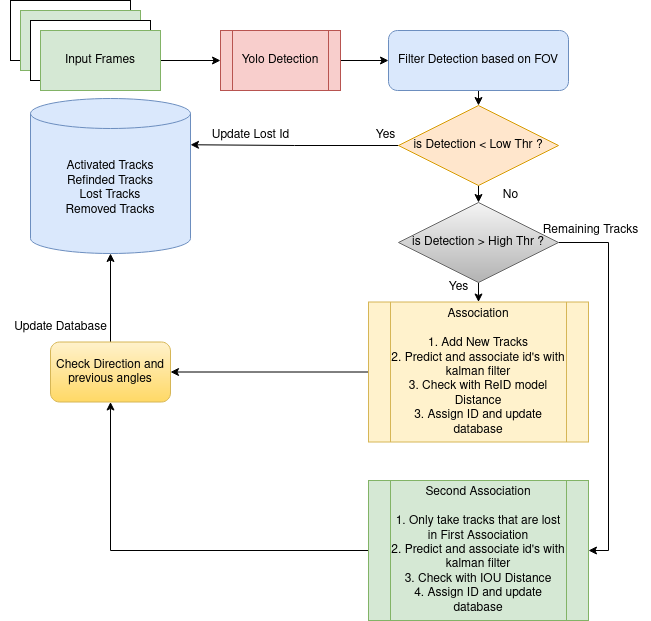

The diagram above was exported from draw.io. Its source (the exported page's mxGraphModel, read from the mxfile embedded in the PNG):
<mxGraphModel dx="1434" dy="722" grid="1" gridSize="10" guides="1" tooltips="1" connect="1" arrows="1" fold="1" page="1" pageScale="1" pageWidth="850" pageHeight="1100" math="0" shadow="0">
  <root>
    <mxCell id="0" />
    <mxCell id="1" parent="0" />
    <mxCell id="rvgSHSU_lwViUE3KZBNI-1" value="" style="rounded=0;whiteSpace=wrap;html=1;" parent="1" vertex="1">
      <mxGeometry x="30" y="80" width="120" height="60" as="geometry" />
    </mxCell>
    <mxCell id="rvgSHSU_lwViUE3KZBNI-2" value="" style="rounded=0;whiteSpace=wrap;html=1;fillColor=#d5e8d4;strokeColor=#82b366;" parent="1" vertex="1">
      <mxGeometry x="40" y="90" width="120" height="60" as="geometry" />
    </mxCell>
    <mxCell id="rvgSHSU_lwViUE3KZBNI-3" value="" style="rounded=0;whiteSpace=wrap;html=1;" parent="1" vertex="1">
      <mxGeometry x="50" y="100" width="120" height="60" as="geometry" />
    </mxCell>
    <mxCell id="rvgSHSU_lwViUE3KZBNI-11" style="edgeStyle=orthogonalEdgeStyle;rounded=0;orthogonalLoop=1;jettySize=auto;html=1;exitX=1;exitY=0.5;exitDx=0;exitDy=0;entryX=0;entryY=0.5;entryDx=0;entryDy=0;" parent="1" source="rvgSHSU_lwViUE3KZBNI-4" target="rvgSHSU_lwViUE3KZBNI-6" edge="1">
      <mxGeometry relative="1" as="geometry" />
    </mxCell>
    <mxCell id="rvgSHSU_lwViUE3KZBNI-4" value="Input Frames" style="rounded=0;whiteSpace=wrap;html=1;fillColor=#d5e8d4;strokeColor=#82b366;" parent="1" vertex="1">
      <mxGeometry x="60" y="110" width="120" height="60" as="geometry" />
    </mxCell>
    <mxCell id="6ca2ajUzXYOsQjn-hAlT-2" style="edgeStyle=orthogonalEdgeStyle;rounded=0;orthogonalLoop=1;jettySize=auto;html=1;exitX=1;exitY=0.5;exitDx=0;exitDy=0;entryX=0;entryY=0.5;entryDx=0;entryDy=0;" edge="1" parent="1" source="rvgSHSU_lwViUE3KZBNI-6" target="6ca2ajUzXYOsQjn-hAlT-1">
      <mxGeometry relative="1" as="geometry" />
    </mxCell>
    <mxCell id="rvgSHSU_lwViUE3KZBNI-6" value="Yolo Detection" style="shape=process;whiteSpace=wrap;html=1;backgroundOutline=1;fillColor=#f8cecc;strokeColor=#b85450;" parent="1" vertex="1">
      <mxGeometry x="240" y="110" width="120" height="60" as="geometry" />
    </mxCell>
    <mxCell id="6ca2ajUzXYOsQjn-hAlT-18" style="edgeStyle=orthogonalEdgeStyle;rounded=0;orthogonalLoop=1;jettySize=auto;html=1;exitX=0.5;exitY=1;exitDx=0;exitDy=0;entryX=0.5;entryY=0;entryDx=0;entryDy=0;" edge="1" parent="1" source="rvgSHSU_lwViUE3KZBNI-8" target="6ca2ajUzXYOsQjn-hAlT-15">
      <mxGeometry relative="1" as="geometry" />
    </mxCell>
    <mxCell id="6ca2ajUzXYOsQjn-hAlT-20" style="edgeStyle=orthogonalEdgeStyle;rounded=0;orthogonalLoop=1;jettySize=auto;html=1;exitX=0;exitY=0.5;exitDx=0;exitDy=0;entryX=1;entryY=0;entryDx=0;entryDy=46.25;entryPerimeter=0;" edge="1" parent="1" source="rvgSHSU_lwViUE3KZBNI-8" target="rvgSHSU_lwViUE3KZBNI-14">
      <mxGeometry relative="1" as="geometry" />
    </mxCell>
    <mxCell id="rvgSHSU_lwViUE3KZBNI-8" value="is Detection &amp;lt; Low Thr ?" style="rhombus;whiteSpace=wrap;html=1;fillColor=#ffe6cc;strokeColor=#d79b00;" parent="1" vertex="1">
      <mxGeometry x="418" y="185" width="160" height="80" as="geometry" />
    </mxCell>
    <mxCell id="rvgSHSU_lwViUE3KZBNI-10" value="Yes" style="text;html=1;align=center;verticalAlign=middle;resizable=0;points=[];autosize=1;strokeColor=none;fillColor=none;" parent="1" vertex="1">
      <mxGeometry x="458" y="351.5" width="40" height="30" as="geometry" />
    </mxCell>
    <mxCell id="6ca2ajUzXYOsQjn-hAlT-31" style="edgeStyle=orthogonalEdgeStyle;rounded=0;orthogonalLoop=1;jettySize=auto;html=1;exitX=0;exitY=0.5;exitDx=0;exitDy=0;entryX=1;entryY=0.5;entryDx=0;entryDy=0;" edge="1" parent="1" source="rvgSHSU_lwViUE3KZBNI-13" target="6ca2ajUzXYOsQjn-hAlT-27">
      <mxGeometry relative="1" as="geometry" />
    </mxCell>
    <mxCell id="rvgSHSU_lwViUE3KZBNI-13" value="&lt;div&gt;Association&lt;br&gt;&lt;br&gt;1. Add New Tracks&lt;/div&gt;&lt;div&gt;2. Predict and associate id's with kalman filter&lt;br&gt;&lt;/div&gt;&lt;div&gt;3. Check with ReID model Distance&lt;/div&gt;&lt;div&gt;3. Assign ID and update database&lt;br&gt;&lt;/div&gt;" style="shape=process;whiteSpace=wrap;html=1;backgroundOutline=1;fillColor=#fff2cc;strokeColor=#d6b656;" parent="1" vertex="1">
      <mxGeometry x="388" y="381.5" width="220" height="140" as="geometry" />
    </mxCell>
    <mxCell id="rvgSHSU_lwViUE3KZBNI-14" value="Activated Tracks&lt;br&gt;Refinded Tracks&lt;br&gt;Lost Tracks&lt;br&gt;Removed Tracks" style="shape=cylinder3;whiteSpace=wrap;html=1;boundedLbl=1;backgroundOutline=1;size=15;fillColor=#dae8fc;strokeColor=#6c8ebf;" parent="1" vertex="1">
      <mxGeometry x="50" y="178" width="160" height="155" as="geometry" />
    </mxCell>
    <mxCell id="rvgSHSU_lwViUE3KZBNI-22" value="No" style="text;html=1;align=center;verticalAlign=middle;resizable=0;points=[];autosize=1;strokeColor=none;fillColor=none;" parent="1" vertex="1">
      <mxGeometry x="510" y="260" width="40" height="30" as="geometry" />
    </mxCell>
    <mxCell id="rvgSHSU_lwViUE3KZBNI-27" value="Update Lost Id" style="text;html=1;align=center;verticalAlign=middle;resizable=0;points=[];autosize=1;strokeColor=none;fillColor=none;" parent="1" vertex="1">
      <mxGeometry x="220" y="200" width="100" height="30" as="geometry" />
    </mxCell>
    <mxCell id="6ca2ajUzXYOsQjn-hAlT-3" style="edgeStyle=orthogonalEdgeStyle;rounded=0;orthogonalLoop=1;jettySize=auto;html=1;exitX=0.5;exitY=1;exitDx=0;exitDy=0;entryX=0.5;entryY=0;entryDx=0;entryDy=0;" edge="1" parent="1" source="6ca2ajUzXYOsQjn-hAlT-1" target="rvgSHSU_lwViUE3KZBNI-8">
      <mxGeometry relative="1" as="geometry" />
    </mxCell>
    <mxCell id="6ca2ajUzXYOsQjn-hAlT-1" value="Filter Detection based on FOV" style="rounded=1;whiteSpace=wrap;html=1;fillColor=#dae8fc;strokeColor=#6c8ebf;" vertex="1" parent="1">
      <mxGeometry x="408" y="110" width="180" height="60" as="geometry" />
    </mxCell>
    <mxCell id="6ca2ajUzXYOsQjn-hAlT-30" style="edgeStyle=orthogonalEdgeStyle;rounded=0;orthogonalLoop=1;jettySize=auto;html=1;exitX=0;exitY=0.5;exitDx=0;exitDy=0;" edge="1" parent="1" source="6ca2ajUzXYOsQjn-hAlT-4" target="6ca2ajUzXYOsQjn-hAlT-27">
      <mxGeometry relative="1" as="geometry" />
    </mxCell>
    <mxCell id="6ca2ajUzXYOsQjn-hAlT-4" value="&lt;div&gt;Second Association&lt;br&gt;&lt;br&gt;1. Only take tracks that are lost in First Association&lt;/div&gt;&lt;div&gt;2. Predict and associate id's with kalman filter&lt;/div&gt;&lt;div&gt;3. Check with IOU Distance&lt;/div&gt;&lt;div&gt;4. Assign ID and update database&lt;br&gt;&lt;/div&gt;" style="shape=process;whiteSpace=wrap;html=1;backgroundOutline=1;fillColor=#d5e8d4;strokeColor=#82b366;" vertex="1" parent="1">
      <mxGeometry x="388" y="560" width="220" height="140" as="geometry" />
    </mxCell>
    <mxCell id="6ca2ajUzXYOsQjn-hAlT-5" value="&lt;div&gt;Remaining Tracks&lt;/div&gt;" style="text;html=1;align=center;verticalAlign=middle;resizable=0;points=[];autosize=1;strokeColor=none;fillColor=none;" vertex="1" parent="1">
      <mxGeometry x="550" y="295" width="120" height="30" as="geometry" />
    </mxCell>
    <mxCell id="6ca2ajUzXYOsQjn-hAlT-12" value="Update Database" style="text;html=1;align=center;verticalAlign=middle;resizable=0;points=[];autosize=1;strokeColor=none;fillColor=none;" vertex="1" parent="1">
      <mxGeometry x="20" y="391.5" width="120" height="30" as="geometry" />
    </mxCell>
    <mxCell id="6ca2ajUzXYOsQjn-hAlT-17" style="edgeStyle=orthogonalEdgeStyle;rounded=0;orthogonalLoop=1;jettySize=auto;html=1;exitX=1;exitY=0.5;exitDx=0;exitDy=0;entryX=1;entryY=0.5;entryDx=0;entryDy=0;" edge="1" parent="1" source="6ca2ajUzXYOsQjn-hAlT-15" target="6ca2ajUzXYOsQjn-hAlT-4">
      <mxGeometry relative="1" as="geometry" />
    </mxCell>
    <mxCell id="6ca2ajUzXYOsQjn-hAlT-19" style="edgeStyle=orthogonalEdgeStyle;rounded=0;orthogonalLoop=1;jettySize=auto;html=1;exitX=0.5;exitY=1;exitDx=0;exitDy=0;entryX=0.5;entryY=0;entryDx=0;entryDy=0;" edge="1" parent="1" source="6ca2ajUzXYOsQjn-hAlT-15" target="rvgSHSU_lwViUE3KZBNI-13">
      <mxGeometry relative="1" as="geometry" />
    </mxCell>
    <mxCell id="6ca2ajUzXYOsQjn-hAlT-15" value="is Detection &amp;gt; High Thr ?" style="rhombus;whiteSpace=wrap;html=1;fillColor=#f5f5f5;strokeColor=#666666;gradientColor=#b3b3b3;" vertex="1" parent="1">
      <mxGeometry x="418" y="282" width="160" height="80" as="geometry" />
    </mxCell>
    <mxCell id="6ca2ajUzXYOsQjn-hAlT-24" value="Yes" style="text;html=1;align=center;verticalAlign=middle;resizable=0;points=[];autosize=1;strokeColor=none;fillColor=none;" vertex="1" parent="1">
      <mxGeometry x="385" y="200" width="40" height="30" as="geometry" />
    </mxCell>
    <mxCell id="6ca2ajUzXYOsQjn-hAlT-29" style="edgeStyle=orthogonalEdgeStyle;rounded=0;orthogonalLoop=1;jettySize=auto;html=1;exitX=0.5;exitY=0;exitDx=0;exitDy=0;entryX=0.5;entryY=1;entryDx=0;entryDy=0;entryPerimeter=0;" edge="1" parent="1" source="6ca2ajUzXYOsQjn-hAlT-27" target="rvgSHSU_lwViUE3KZBNI-14">
      <mxGeometry relative="1" as="geometry" />
    </mxCell>
    <mxCell id="6ca2ajUzXYOsQjn-hAlT-27" value="Check Direction and previous angles" style="rounded=1;whiteSpace=wrap;html=1;fillColor=#fff2cc;gradientColor=#ffd966;strokeColor=#d6b656;" vertex="1" parent="1">
      <mxGeometry x="70" y="421.5" width="120" height="60" as="geometry" />
    </mxCell>
  </root>
</mxGraphModel>